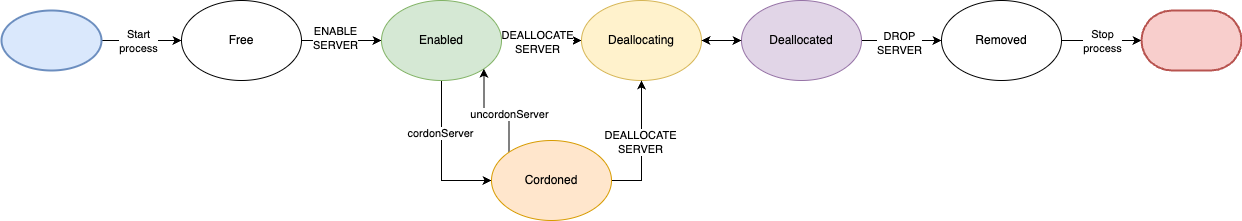

The diagram above was exported from draw.io. Its source (the exported page's mxGraphModel, read from the mxfile embedded in the PNG):
<mxGraphModel dx="1837" dy="639" grid="1" gridSize="10" guides="1" tooltips="1" connect="1" arrows="1" fold="1" page="1" pageScale="1" pageWidth="827" pageHeight="1169" math="0" shadow="0">
  <root>
    <mxCell id="0" />
    <mxCell id="1" parent="0" />
    <mxCell id="V3fi6JQhmr_hK3PnbS01-7" style="edgeStyle=orthogonalEdgeStyle;rounded=0;orthogonalLoop=1;jettySize=auto;html=1;" parent="1" source="V3fi6JQhmr_hK3PnbS01-1" target="V3fi6JQhmr_hK3PnbS01-2" edge="1">
      <mxGeometry relative="1" as="geometry" />
    </mxCell>
    <mxCell id="V3fi6JQhmr_hK3PnbS01-20" value="ENABLE&lt;br&gt;SERVER" style="edgeLabel;html=1;align=center;verticalAlign=middle;resizable=0;points=[];" parent="V3fi6JQhmr_hK3PnbS01-7" vertex="1" connectable="0">
      <mxGeometry x="-0.175" y="3" relative="1" as="geometry">
        <mxPoint as="offset" />
      </mxGeometry>
    </mxCell>
    <mxCell id="V3fi6JQhmr_hK3PnbS01-1" value="Free" style="ellipse;whiteSpace=wrap;html=1;" parent="1" vertex="1">
      <mxGeometry x="80" y="160" width="120" height="80" as="geometry" />
    </mxCell>
    <mxCell id="V3fi6JQhmr_hK3PnbS01-8" style="edgeStyle=orthogonalEdgeStyle;rounded=0;orthogonalLoop=1;jettySize=auto;html=1;" parent="1" source="V3fi6JQhmr_hK3PnbS01-2" target="V3fi6JQhmr_hK3PnbS01-3" edge="1">
      <mxGeometry relative="1" as="geometry" />
    </mxCell>
    <mxCell id="V3fi6JQhmr_hK3PnbS01-21" value="DEALLOCATE&lt;br&gt;SERVER" style="edgeLabel;html=1;align=center;verticalAlign=middle;resizable=0;points=[];" parent="V3fi6JQhmr_hK3PnbS01-8" vertex="1" connectable="0">
      <mxGeometry x="-0.125" relative="1" as="geometry">
        <mxPoint y="1" as="offset" />
      </mxGeometry>
    </mxCell>
    <mxCell id="V3fi6JQhmr_hK3PnbS01-13" style="edgeStyle=orthogonalEdgeStyle;rounded=0;orthogonalLoop=1;jettySize=auto;html=1;entryX=0;entryY=0.5;entryDx=0;entryDy=0;" parent="1" source="V3fi6JQhmr_hK3PnbS01-2" target="V3fi6JQhmr_hK3PnbS01-5" edge="1">
      <mxGeometry relative="1" as="geometry" />
    </mxCell>
    <mxCell id="V3fi6JQhmr_hK3PnbS01-24" value="cordonServer" style="edgeLabel;html=1;align=center;verticalAlign=middle;resizable=0;points=[];" parent="V3fi6JQhmr_hK3PnbS01-13" vertex="1" connectable="0">
      <mxGeometry x="-0.3133" y="-2" relative="1" as="geometry">
        <mxPoint as="offset" />
      </mxGeometry>
    </mxCell>
    <mxCell id="V3fi6JQhmr_hK3PnbS01-2" value="Enabled" style="ellipse;whiteSpace=wrap;html=1;fillColor=#d5e8d4;strokeColor=#82b366;" parent="1" vertex="1">
      <mxGeometry x="280" y="160" width="120" height="80" as="geometry" />
    </mxCell>
    <mxCell id="V3fi6JQhmr_hK3PnbS01-9" style="edgeStyle=orthogonalEdgeStyle;rounded=0;orthogonalLoop=1;jettySize=auto;html=1;exitX=1;exitY=0.5;exitDx=0;exitDy=0;" parent="1" source="Pu3hJZhSwMgTv4Mf99OF-1" target="V3fi6JQhmr_hK3PnbS01-4" edge="1">
      <mxGeometry relative="1" as="geometry">
        <mxPoint x="750" y="200" as="sourcePoint" />
      </mxGeometry>
    </mxCell>
    <mxCell id="V3fi6JQhmr_hK3PnbS01-22" value="DROP&lt;br&gt;SERVER" style="edgeLabel;html=1;align=center;verticalAlign=middle;resizable=0;points=[];" parent="V3fi6JQhmr_hK3PnbS01-9" vertex="1" connectable="0">
      <mxGeometry x="-0.075" y="-2" relative="1" as="geometry">
        <mxPoint as="offset" />
      </mxGeometry>
    </mxCell>
    <mxCell id="V3fi6JQhmr_hK3PnbS01-3" value="Deallocating" style="ellipse;whiteSpace=wrap;html=1;fillColor=#fff2cc;strokeColor=#d6b656;" parent="1" vertex="1">
      <mxGeometry x="480" y="160" width="120" height="80" as="geometry" />
    </mxCell>
    <mxCell id="V3fi6JQhmr_hK3PnbS01-18" style="edgeStyle=orthogonalEdgeStyle;rounded=0;orthogonalLoop=1;jettySize=auto;html=1;entryX=0;entryY=0.5;entryDx=0;entryDy=0;entryPerimeter=0;" parent="1" source="V3fi6JQhmr_hK3PnbS01-4" target="V3fi6JQhmr_hK3PnbS01-11" edge="1">
      <mxGeometry relative="1" as="geometry" />
    </mxCell>
    <mxCell id="V3fi6JQhmr_hK3PnbS01-23" value="Stop&lt;br&gt;process" style="edgeLabel;html=1;align=center;verticalAlign=middle;resizable=0;points=[];" parent="V3fi6JQhmr_hK3PnbS01-18" vertex="1" connectable="0">
      <mxGeometry x="-0.2" y="1" relative="1" as="geometry">
        <mxPoint x="8" y="1" as="offset" />
      </mxGeometry>
    </mxCell>
    <mxCell id="V3fi6JQhmr_hK3PnbS01-4" value="Removed" style="ellipse;whiteSpace=wrap;html=1;" parent="1" vertex="1">
      <mxGeometry x="840" y="160" width="120" height="80" as="geometry" />
    </mxCell>
    <mxCell id="V3fi6JQhmr_hK3PnbS01-14" style="edgeStyle=orthogonalEdgeStyle;rounded=0;orthogonalLoop=1;jettySize=auto;html=1;entryX=0.5;entryY=1;entryDx=0;entryDy=0;exitX=1;exitY=0.5;exitDx=0;exitDy=0;" parent="1" source="V3fi6JQhmr_hK3PnbS01-5" target="V3fi6JQhmr_hK3PnbS01-3" edge="1">
      <mxGeometry relative="1" as="geometry" />
    </mxCell>
    <mxCell id="V3fi6JQhmr_hK3PnbS01-26" value="DEALLOCATE&lt;br&gt;SERVER" style="edgeLabel;html=1;align=center;verticalAlign=middle;resizable=0;points=[];" parent="V3fi6JQhmr_hK3PnbS01-14" vertex="1" connectable="0">
      <mxGeometry x="0.0692" y="2" relative="1" as="geometry">
        <mxPoint as="offset" />
      </mxGeometry>
    </mxCell>
    <mxCell id="V3fi6JQhmr_hK3PnbS01-15" style="edgeStyle=orthogonalEdgeStyle;rounded=0;orthogonalLoop=1;jettySize=auto;html=1;entryX=1;entryY=1;entryDx=0;entryDy=0;exitX=0;exitY=0;exitDx=0;exitDy=0;" parent="1" source="V3fi6JQhmr_hK3PnbS01-5" target="V3fi6JQhmr_hK3PnbS01-2" edge="1">
      <mxGeometry relative="1" as="geometry" />
    </mxCell>
    <mxCell id="V3fi6JQhmr_hK3PnbS01-25" value="uncordonServer" style="edgeLabel;html=1;align=center;verticalAlign=middle;resizable=0;points=[];" parent="V3fi6JQhmr_hK3PnbS01-15" vertex="1" connectable="0">
      <mxGeometry x="-0.2964" relative="1" as="geometry">
        <mxPoint as="offset" />
      </mxGeometry>
    </mxCell>
    <mxCell id="V3fi6JQhmr_hK3PnbS01-5" value="Cordoned" style="ellipse;whiteSpace=wrap;html=1;fillColor=#ffe6cc;strokeColor=#d79b00;" parent="1" vertex="1">
      <mxGeometry x="390" y="300" width="120" height="80" as="geometry" />
    </mxCell>
    <mxCell id="V3fi6JQhmr_hK3PnbS01-11" value="" style="strokeWidth=2;html=1;shape=mxgraph.flowchart.terminator;whiteSpace=wrap;fillColor=#f8cecc;strokeColor=#b85450;" parent="1" vertex="1">
      <mxGeometry x="1040" y="170" width="100" height="60" as="geometry" />
    </mxCell>
    <mxCell id="V3fi6JQhmr_hK3PnbS01-17" style="edgeStyle=orthogonalEdgeStyle;rounded=0;orthogonalLoop=1;jettySize=auto;html=1;" parent="1" source="V3fi6JQhmr_hK3PnbS01-12" target="V3fi6JQhmr_hK3PnbS01-1" edge="1">
      <mxGeometry relative="1" as="geometry" />
    </mxCell>
    <mxCell id="V3fi6JQhmr_hK3PnbS01-19" value="Start&lt;br&gt;process" style="edgeLabel;html=1;align=center;verticalAlign=middle;resizable=0;points=[];" parent="V3fi6JQhmr_hK3PnbS01-17" vertex="1" connectable="0">
      <mxGeometry x="-0.1" relative="1" as="geometry">
        <mxPoint as="offset" />
      </mxGeometry>
    </mxCell>
    <mxCell id="V3fi6JQhmr_hK3PnbS01-12" value="" style="strokeWidth=2;html=1;shape=mxgraph.flowchart.start_1;whiteSpace=wrap;fillColor=#dae8fc;strokeColor=#6c8ebf;" parent="1" vertex="1">
      <mxGeometry x="-100" y="170" width="100" height="60" as="geometry" />
    </mxCell>
    <mxCell id="Pu3hJZhSwMgTv4Mf99OF-1" value="Deallocated" style="ellipse;whiteSpace=wrap;html=1;fillColor=#e1d5e7;strokeColor=#9673a6;" parent="1" vertex="1">
      <mxGeometry x="640" y="160" width="120" height="80" as="geometry" />
    </mxCell>
    <mxCell id="nf23occ9WKowHvdmWUqm-1" value="" style="endArrow=classic;startArrow=classic;html=1;rounded=0;entryX=0;entryY=0.5;entryDx=0;entryDy=0;exitX=1;exitY=0.5;exitDx=0;exitDy=0;" parent="1" source="V3fi6JQhmr_hK3PnbS01-3" target="Pu3hJZhSwMgTv4Mf99OF-1" edge="1">
      <mxGeometry width="50" height="50" relative="1" as="geometry">
        <mxPoint x="590" y="270" as="sourcePoint" />
        <mxPoint x="640" y="220" as="targetPoint" />
      </mxGeometry>
    </mxCell>
  </root>
</mxGraphModel>